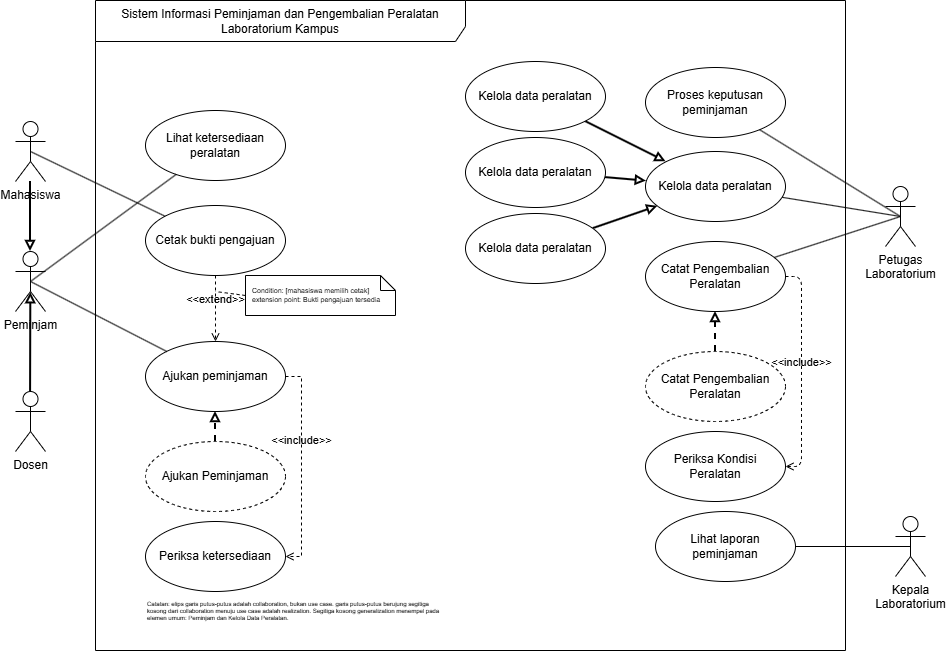

The diagram above was exported from draw.io. Its source (the exported page's mxGraphModel, read from the mxfile embedded in the PNG):
<mxGraphModel dx="1536" dy="1194" grid="1" gridSize="10" guides="1" tooltips="1" connect="1" arrows="1" fold="1" page="1" pageScale="1" pageWidth="1169" pageHeight="827" math="0" shadow="0">
  <root>
    <mxCell id="0" />
    <mxCell id="1" parent="0" />
    <mxCell id="ppSOD0Q9nmb_rwbB0Ra4-1" parent="1" style="shape=umlFrame;whiteSpace=wrap;html=1;pointerEvents=0;recursiveResize=0;container=1;collapsible=0;width=370;height=41;" value="Sistem Informasi Peminjaman dan Pengembalian Peralatan Laboratorium Kampus" vertex="1">
      <mxGeometry height="650" width="750" x="240" y="89" as="geometry" />
    </mxCell>
    <mxCell id="ppSOD0Q9nmb_rwbB0Ra4-4" parent="ppSOD0Q9nmb_rwbB0Ra4-1" style="ellipse;whiteSpace=wrap;html=1;" value="Lihat ketersediaan peralatan" vertex="1">
      <mxGeometry height="70" width="140" x="50" y="110" as="geometry" />
    </mxCell>
    <mxCell id="lpJsdDLowfjLTDRTMLpw-1" parent="ppSOD0Q9nmb_rwbB0Ra4-1" style="ellipse;whiteSpace=wrap;html=1;" value="Ajukan peminjaman" vertex="1">
      <mxGeometry height="70" width="140" x="50" y="341" as="geometry" />
    </mxCell>
    <mxCell id="lpJsdDLowfjLTDRTMLpw-2" parent="ppSOD0Q9nmb_rwbB0Ra4-1" style="ellipse;whiteSpace=wrap;html=1;" value="Periksa ketersediaan" vertex="1">
      <mxGeometry height="70" width="140" x="50" y="521" as="geometry" />
    </mxCell>
    <mxCell id="lpJsdDLowfjLTDRTMLpw-3" parent="ppSOD0Q9nmb_rwbB0Ra4-1" style="ellipse;whiteSpace=wrap;html=1;" value="Cetak bukti pengajuan" vertex="1">
      <mxGeometry height="70" width="140" x="50" y="205" as="geometry" />
    </mxCell>
    <mxCell id="lpJsdDLowfjLTDRTMLpw-10" edge="1" parent="ppSOD0Q9nmb_rwbB0Ra4-1" source="lpJsdDLowfjLTDRTMLpw-1" style="html=1;verticalAlign=bottom;labelBackgroundColor=none;endArrow=open;endFill=0;dashed=1;rounded=0;edgeStyle=orthogonalEdgeStyle;libavoidRouting=1;" target="lpJsdDLowfjLTDRTMLpw-2" value="&amp;lt;&amp;lt;include&amp;gt;&amp;gt;">
      <mxGeometry relative="1" width="160" x="-0.1631" as="geometry">
        <Array as="points">
          <mxPoint x="206" y="376" />
          <mxPoint x="206" y="556" />
        </Array>
        <mxPoint x="-120" y="120" as="sourcePoint" />
        <mxPoint x="40" y="120" as="targetPoint" />
      </mxGeometry>
    </mxCell>
    <mxCell id="lpJsdDLowfjLTDRTMLpw-14" edge="1" parent="ppSOD0Q9nmb_rwbB0Ra4-1" source="lpJsdDLowfjLTDRTMLpw-3" style="html=1;verticalAlign=bottom;labelBackgroundColor=none;endArrow=open;endFill=0;dashed=1;rounded=0;" target="lpJsdDLowfjLTDRTMLpw-1" value="&amp;lt;&amp;lt;extend&amp;gt;&amp;gt;">
      <mxGeometry relative="1" width="160" as="geometry">
        <mxPoint x="-160" y="210" as="sourcePoint" />
        <mxPoint y="210" as="targetPoint" />
      </mxGeometry>
    </mxCell>
    <mxCell id="ppSOD0Q9nmb_rwbB0Ra4-5" parent="ppSOD0Q9nmb_rwbB0Ra4-1" style="ellipse;whiteSpace=wrap;html=1;" value="Kelola data peralatan" vertex="1">
      <mxGeometry height="70" width="140" x="550" y="151" as="geometry" />
    </mxCell>
    <mxCell id="lpJsdDLowfjLTDRTMLpw-4" parent="ppSOD0Q9nmb_rwbB0Ra4-1" style="ellipse;whiteSpace=wrap;html=1;" value="Proses keputusan peminjaman" vertex="1">
      <mxGeometry height="70" width="140" x="550" y="67" as="geometry" />
    </mxCell>
    <mxCell id="lpJsdDLowfjLTDRTMLpw-5" parent="ppSOD0Q9nmb_rwbB0Ra4-1" style="ellipse;whiteSpace=wrap;html=1;" value="Lihat laporan peminjaman" vertex="1">
      <mxGeometry height="70" width="140" x="560" y="511" as="geometry" />
    </mxCell>
    <mxCell id="xyUMrFrDmj1oMIchtmBW-3" parent="ppSOD0Q9nmb_rwbB0Ra4-1" style="shape=note;size=15;spacingLeft=5;align=left;whiteSpace=wrap;fontSize=7;" value="Condition: [mahasiswa memilih cetak]&#10;extension point: Bukti pengajuan tersedia" vertex="1">
      <mxGeometry height="40" width="150" x="150" y="275" as="geometry" />
    </mxCell>
    <mxCell id="xyUMrFrDmj1oMIchtmBW-5" edge="1" parent="ppSOD0Q9nmb_rwbB0Ra4-1" source="xyUMrFrDmj1oMIchtmBW-3" style="edgeStyle=none;html=1;endArrow=none;rounded=0;labelBackgroundColor=none;dashed=1;exitX=0;exitY=0.5;exitDx=0;exitDy=0;exitPerimeter=0;" value="">
      <mxGeometry relative="1" as="geometry">
        <mxPoint x="120" y="291" as="targetPoint" />
      </mxGeometry>
    </mxCell>
    <mxCell id="xyUMrFrDmj1oMIchtmBW-14" edge="1" parent="ppSOD0Q9nmb_rwbB0Ra4-1" source="xyUMrFrDmj1oMIchtmBW-10" style="edgeStyle=none;html=1;endArrow=block;endFill=0;strokeWidth=2;" target="ppSOD0Q9nmb_rwbB0Ra4-5">
      <mxGeometry relative="1" as="geometry" />
    </mxCell>
    <mxCell id="xyUMrFrDmj1oMIchtmBW-10" parent="ppSOD0Q9nmb_rwbB0Ra4-1" style="ellipse;whiteSpace=wrap;html=1;" value="Kelola data peralatan" vertex="1">
      <mxGeometry height="70" width="140" x="370" y="61" as="geometry" />
    </mxCell>
    <mxCell id="xyUMrFrDmj1oMIchtmBW-15" edge="1" parent="ppSOD0Q9nmb_rwbB0Ra4-1" source="xyUMrFrDmj1oMIchtmBW-11" style="edgeStyle=none;html=1;endArrow=block;endFill=0;strokeWidth=2;" target="ppSOD0Q9nmb_rwbB0Ra4-5">
      <mxGeometry relative="1" as="geometry" />
    </mxCell>
    <mxCell id="xyUMrFrDmj1oMIchtmBW-11" parent="ppSOD0Q9nmb_rwbB0Ra4-1" style="ellipse;whiteSpace=wrap;html=1;" value="Kelola data peralatan" vertex="1">
      <mxGeometry height="70" width="140" x="370" y="137" as="geometry" />
    </mxCell>
    <mxCell id="xyUMrFrDmj1oMIchtmBW-16" edge="1" parent="ppSOD0Q9nmb_rwbB0Ra4-1" source="xyUMrFrDmj1oMIchtmBW-12" style="edgeStyle=none;html=1;endArrow=block;endFill=0;strokeWidth=2;" target="ppSOD0Q9nmb_rwbB0Ra4-5">
      <mxGeometry relative="1" as="geometry" />
    </mxCell>
    <mxCell id="xyUMrFrDmj1oMIchtmBW-12" parent="ppSOD0Q9nmb_rwbB0Ra4-1" style="ellipse;whiteSpace=wrap;html=1;" value="Kelola data peralatan" vertex="1">
      <mxGeometry height="70" width="140" x="370" y="213" as="geometry" />
    </mxCell>
    <mxCell id="xyUMrFrDmj1oMIchtmBW-20" parent="ppSOD0Q9nmb_rwbB0Ra4-1" style="ellipse;whiteSpace=wrap;html=1;" value="Catat Pengembalian&lt;div&gt;Peralatan&lt;/div&gt;" vertex="1">
      <mxGeometry height="70" width="140" x="550" y="241" as="geometry" />
    </mxCell>
    <mxCell id="xyUMrFrDmj1oMIchtmBW-21" parent="ppSOD0Q9nmb_rwbB0Ra4-1" style="ellipse;whiteSpace=wrap;html=1;" value="Periksa Kondisi&lt;div&gt;Peralatan&lt;/div&gt;" vertex="1">
      <mxGeometry height="70" width="140" x="550" y="431" as="geometry" />
    </mxCell>
    <mxCell id="xyUMrFrDmj1oMIchtmBW-22" edge="1" parent="ppSOD0Q9nmb_rwbB0Ra4-1" source="xyUMrFrDmj1oMIchtmBW-20" style="html=1;verticalAlign=bottom;labelBackgroundColor=none;endArrow=open;endFill=0;dashed=1;edgeStyle=orthogonalEdgeStyle;libavoidRouting=1;" target="xyUMrFrDmj1oMIchtmBW-21" value="&amp;lt;&amp;lt;include&amp;gt;&amp;gt;">
      <mxGeometry relative="1" width="160" as="geometry">
        <Array as="points">
          <mxPoint x="706" y="276" />
          <mxPoint x="706" y="466" />
        </Array>
        <mxPoint x="500" y="381" as="sourcePoint" />
        <mxPoint x="660" y="381" as="targetPoint" />
      </mxGeometry>
    </mxCell>
    <mxCell id="xyUMrFrDmj1oMIchtmBW-25" edge="1" parent="ppSOD0Q9nmb_rwbB0Ra4-1" source="xyUMrFrDmj1oMIchtmBW-24" style="edgeStyle=none;html=1;endArrow=block;endFill=0;dashed=1;strokeWidth=2;" target="xyUMrFrDmj1oMIchtmBW-20">
      <mxGeometry relative="1" as="geometry" />
    </mxCell>
    <mxCell id="xyUMrFrDmj1oMIchtmBW-24" parent="ppSOD0Q9nmb_rwbB0Ra4-1" style="ellipse;whiteSpace=wrap;html=1;dashed=1;" value="Catat Pengembalian&lt;div&gt;Peralatan&lt;/div&gt;" vertex="1">
      <mxGeometry height="70" width="140" x="550" y="351" as="geometry" />
    </mxCell>
    <mxCell id="xyUMrFrDmj1oMIchtmBW-27" edge="1" parent="ppSOD0Q9nmb_rwbB0Ra4-1" source="xyUMrFrDmj1oMIchtmBW-26" style="edgeStyle=none;html=1;endArrow=block;endFill=0;strokeWidth=2;dashed=1;" target="lpJsdDLowfjLTDRTMLpw-1">
      <mxGeometry relative="1" as="geometry" />
    </mxCell>
    <mxCell id="xyUMrFrDmj1oMIchtmBW-26" parent="ppSOD0Q9nmb_rwbB0Ra4-1" style="ellipse;whiteSpace=wrap;html=1;dashed=1;" value="Ajukan Peminjaman" vertex="1">
      <mxGeometry height="70" width="140" x="50" y="441" as="geometry" />
    </mxCell>
    <mxCell id="xyUMrFrDmj1oMIchtmBW-33" parent="ppSOD0Q9nmb_rwbB0Ra4-1" style="text;html=1;whiteSpace=wrap;strokeColor=none;fillColor=none;align=left;verticalAlign=middle;rounded=0;autosize=1;resizable=0;fontSize=6;fontColor=#000000;" value="Catatan: elips garis putus-putus adalah collaboration, bukan use case. garis putus-putus berujung segitiga&lt;div&gt;kosong dari collaboration menuju use case adalah realization. Segitiga kosong generalization menempel pada&amp;nbsp;&lt;/div&gt;&lt;div&gt;elemen umum: Peminjam dan Kelola Data Peralatan.&lt;/div&gt;" vertex="1">
      <mxGeometry height="40" width="320" x="50" y="591" as="geometry" />
    </mxCell>
    <mxCell id="ppSOD0Q9nmb_rwbB0Ra4-2" parent="1" style="shape=umlActor;verticalLabelPosition=bottom;verticalAlign=top;html=1;" value="Peminjam" vertex="1">
      <mxGeometry height="60" width="30" x="160" y="340" as="geometry" />
    </mxCell>
    <mxCell id="ppSOD0Q9nmb_rwbB0Ra4-6" edge="1" parent="1" source="ppSOD0Q9nmb_rwbB0Ra4-2" style="rounded=0;orthogonalLoop=1;jettySize=auto;html=1;exitX=0.5;exitY=0.5;exitDx=0;exitDy=0;exitPerimeter=0;endArrow=none;endFill=0;" target="ppSOD0Q9nmb_rwbB0Ra4-4">
      <mxGeometry relative="1" as="geometry" />
    </mxCell>
    <mxCell id="lpJsdDLowfjLTDRTMLpw-9" edge="1" parent="1" source="ppSOD0Q9nmb_rwbB0Ra4-2" style="rounded=0;orthogonalLoop=1;jettySize=auto;html=1;exitX=0.5;exitY=0.5;exitDx=0;exitDy=0;exitPerimeter=0;endArrow=none;endFill=0;" target="lpJsdDLowfjLTDRTMLpw-1">
      <mxGeometry relative="1" as="geometry" />
    </mxCell>
    <mxCell id="lpJsdDLowfjLTDRTMLpw-12" edge="1" parent="1" source="xyUMrFrDmj1oMIchtmBW-7" style="rounded=0;orthogonalLoop=1;jettySize=auto;html=1;exitX=0.5;exitY=0.5;exitDx=0;exitDy=0;exitPerimeter=0;endArrow=none;endFill=0;" target="lpJsdDLowfjLTDRTMLpw-3">
      <mxGeometry relative="1" as="geometry" />
    </mxCell>
    <mxCell id="ppSOD0Q9nmb_rwbB0Ra4-3" parent="1" style="shape=umlActor;verticalLabelPosition=bottom;verticalAlign=top;html=1;" value="Petugas&lt;div&gt;Laboratorium&lt;/div&gt;" vertex="1">
      <mxGeometry height="60" width="30" x="1030" y="275" as="geometry" />
    </mxCell>
    <mxCell id="ppSOD0Q9nmb_rwbB0Ra4-7" edge="1" parent="1" source="ppSOD0Q9nmb_rwbB0Ra4-3" style="rounded=0;orthogonalLoop=1;jettySize=auto;html=1;endArrow=none;endFill=0;exitX=0.5;exitY=0.5;exitDx=0;exitDy=0;exitPerimeter=0;" target="ppSOD0Q9nmb_rwbB0Ra4-5">
      <mxGeometry relative="1" as="geometry" />
    </mxCell>
    <mxCell id="lpJsdDLowfjLTDRTMLpw-13" edge="1" parent="1" source="ppSOD0Q9nmb_rwbB0Ra4-3" style="rounded=0;orthogonalLoop=1;jettySize=auto;html=1;exitX=0.5;exitY=0.5;exitDx=0;exitDy=0;exitPerimeter=0;endArrow=none;endFill=0;" target="lpJsdDLowfjLTDRTMLpw-4">
      <mxGeometry relative="1" as="geometry" />
    </mxCell>
    <mxCell id="lpJsdDLowfjLTDRTMLpw-6" parent="1" style="shape=umlActor;verticalLabelPosition=bottom;verticalAlign=top;html=1;" value="Kepala&lt;div&gt;Laboratorium&lt;/div&gt;" vertex="1">
      <mxGeometry height="60" width="30" x="1040" y="605" as="geometry" />
    </mxCell>
    <mxCell id="lpJsdDLowfjLTDRTMLpw-11" edge="1" parent="1" source="lpJsdDLowfjLTDRTMLpw-6" style="rounded=0;orthogonalLoop=1;jettySize=auto;html=1;exitX=0.5;exitY=0.5;exitDx=0;exitDy=0;exitPerimeter=0;endArrow=none;endFill=0;" target="lpJsdDLowfjLTDRTMLpw-5">
      <mxGeometry relative="1" as="geometry" />
    </mxCell>
    <mxCell id="xyUMrFrDmj1oMIchtmBW-6" parent="1" style="shape=umlActor;verticalLabelPosition=bottom;verticalAlign=top;html=1;" value="Dosen" vertex="1">
      <mxGeometry height="60" width="30" x="160" y="480" as="geometry" />
    </mxCell>
    <mxCell id="xyUMrFrDmj1oMIchtmBW-9" edge="1" parent="1" source="xyUMrFrDmj1oMIchtmBW-7" style="edgeStyle=none;html=1;endArrow=block;endFill=0;strokeWidth=2;" target="ppSOD0Q9nmb_rwbB0Ra4-2">
      <mxGeometry relative="1" as="geometry" />
    </mxCell>
    <mxCell id="xyUMrFrDmj1oMIchtmBW-7" parent="1" style="shape=umlActor;verticalLabelPosition=bottom;verticalAlign=top;html=1;" value="Mahasiswa" vertex="1">
      <mxGeometry height="60" width="30" x="160" y="210" as="geometry" />
    </mxCell>
    <mxCell id="xyUMrFrDmj1oMIchtmBW-8" edge="1" parent="1" source="xyUMrFrDmj1oMIchtmBW-6" style="edgeStyle=none;html=1;entryX=0.511;entryY=0.687;entryDx=0;entryDy=0;entryPerimeter=0;endArrow=block;endFill=0;strokeWidth=2;" target="ppSOD0Q9nmb_rwbB0Ra4-2">
      <mxGeometry relative="1" as="geometry" />
    </mxCell>
    <mxCell id="xyUMrFrDmj1oMIchtmBW-23" edge="1" parent="1" source="ppSOD0Q9nmb_rwbB0Ra4-3" style="edgeStyle=none;html=1;exitX=0.5;exitY=0.5;exitDx=0;exitDy=0;exitPerimeter=0;endArrow=none;endFill=0;" target="xyUMrFrDmj1oMIchtmBW-20">
      <mxGeometry relative="1" as="geometry" />
    </mxCell>
  </root>
</mxGraphModel>